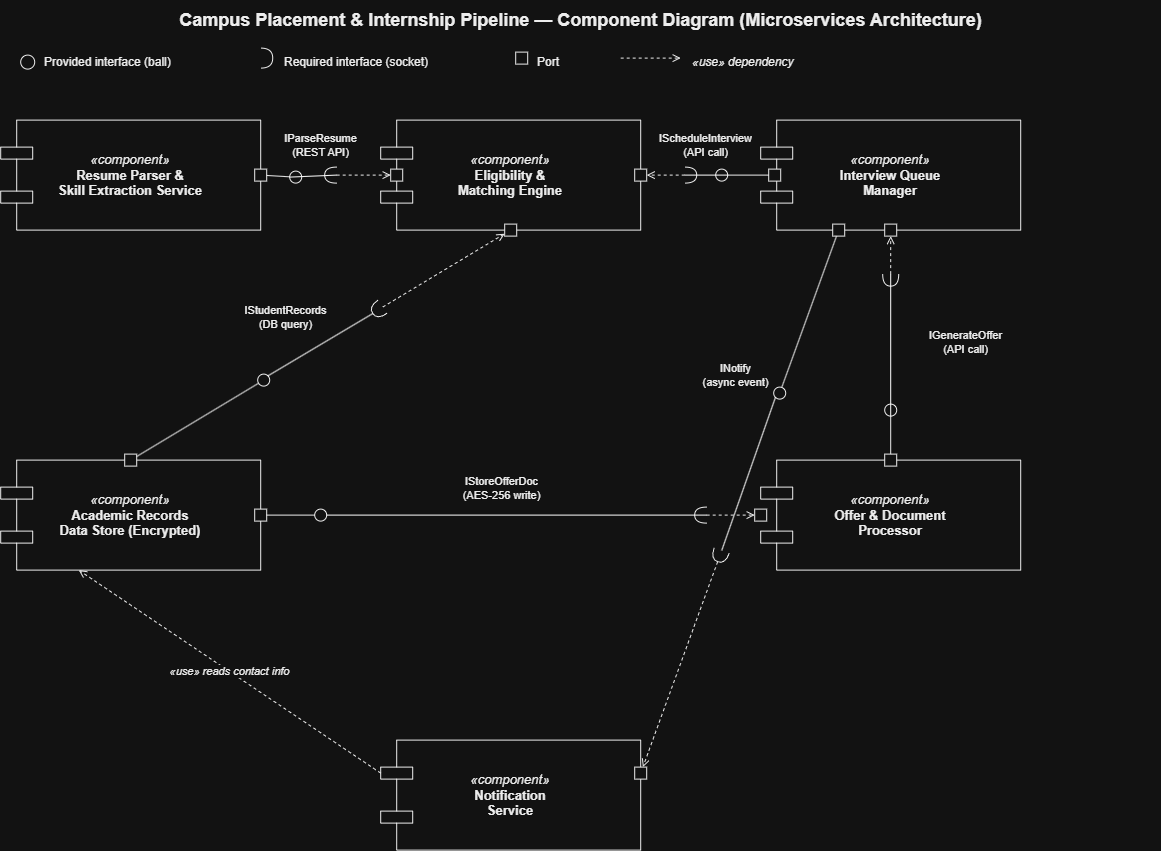

The diagram above was exported from draw.io. Its source (the exported page's mxGraphModel, read from the mxfile embedded in the PNG):
<mxGraphModel dx="1717" dy="878" grid="1" gridSize="10" guides="1" tooltips="1" connect="1" arrows="1" fold="1" page="1" pageScale="1" pageWidth="1400" pageHeight="1000" math="0" shadow="0">
  <root>
    <mxCell id="0" />
    <mxCell id="1" parent="0" />
    <mxCell id="title" parent="1" style="text;html=1;align=center;verticalAlign=middle;fontSize=18;fontStyle=1;fontColor=#000000;" value="Campus Placement &amp; Internship Pipeline — Component Diagram (Microservices Architecture)" vertex="1">
      <mxGeometry height="40" width="1160" x="40" as="geometry" />
    </mxCell>
    <mxCell id="leg1shape" parent="1" style="ellipse;html=1;whiteSpace=wrap;fillColor=none;strokeColor=#000000;" value="" vertex="1">
      <mxGeometry height="14" width="14" x="60" y="55" as="geometry" />
    </mxCell>
    <mxCell id="leg1text" parent="1" style="text;html=1;align=left;verticalAlign=middle;fontColor=#000000;fontSize=12;" value="Provided interface (ball)" vertex="1">
      <mxGeometry height="20" width="200" x="82" y="52" as="geometry" />
    </mxCell>
    <mxCell id="leg2shape" parent="1" style="shape=requiredInterface;html=1;whiteSpace=wrap;fillColor=none;strokeColor=#000000;" value="" vertex="1">
      <mxGeometry height="20" width="12" x="300" y="48" as="geometry" />
    </mxCell>
    <mxCell id="leg2text" parent="1" style="text;html=1;align=left;verticalAlign=middle;fontColor=#000000;fontSize=12;" value="Required interface (socket)" vertex="1">
      <mxGeometry height="20" width="210" x="322" y="52" as="geometry" />
    </mxCell>
    <mxCell id="leg4shape" parent="1" style="rounded=0;whiteSpace=wrap;html=1;fillColor=#FFFFFF;strokeColor=#000000;" value="" vertex="1">
      <mxGeometry height="12" width="12" x="555" y="52" as="geometry" />
    </mxCell>
    <mxCell id="leg4text" parent="1" style="text;html=1;align=left;verticalAlign=middle;fontColor=#000000;fontSize=12;" value="Port" vertex="1">
      <mxGeometry height="20" width="80" x="575" y="52" as="geometry" />
    </mxCell>
    <mxCell id="leg3shape" edge="1" parent="1" style="endArrow=open;endFill=0;dashed=1;html=1;strokeColor=#000000;" value="">
      <mxGeometry relative="1" as="geometry">
        <mxPoint x="660" y="58" as="sourcePoint" />
        <mxPoint x="720" y="58" as="targetPoint" />
      </mxGeometry>
    </mxCell>
    <mxCell id="leg3text" parent="1" style="text;html=1;align=left;verticalAlign=middle;fontColor=#000000;fontSize=12;fontStyle=2;" value="«use» dependency" vertex="1">
      <mxGeometry height="20" width="200" x="730" y="52" as="geometry" />
    </mxCell>
    <mxCell id="resumeParser" parent="1" style="shape=component;html=1;whiteSpace=wrap;fillColor=#FFFFFF;strokeColor=#000000;fontColor=#000000;align=center;verticalAlign=middle;fontSize=13;" value="&lt;i&gt;«component»&lt;/i&gt;&lt;br&gt;&lt;b&gt;Resume Parser &amp;&#10;Skill Extraction Service&lt;/b&gt;" vertex="1">
      <mxGeometry height="110" width="260" x="40" y="120" as="geometry" />
    </mxCell>
    <mxCell id="eligibility" parent="1" style="shape=component;html=1;whiteSpace=wrap;fillColor=#FFFFFF;strokeColor=#000000;fontColor=#000000;align=center;verticalAlign=middle;fontSize=13;" value="&lt;i&gt;«component»&lt;/i&gt;&lt;br&gt;&lt;b&gt;Eligibility &amp;&#10;Matching Engine&lt;/b&gt;" vertex="1">
      <mxGeometry height="110" width="260" x="420" y="120" as="geometry" />
    </mxCell>
    <mxCell id="interviewQueue" parent="1" style="shape=component;html=1;whiteSpace=wrap;fillColor=#FFFFFF;strokeColor=#000000;fontColor=#000000;align=center;verticalAlign=middle;fontSize=13;" value="&lt;i&gt;«component»&lt;/i&gt;&lt;br&gt;&lt;b&gt;Interview Queue&#10;Manager&lt;/b&gt;" vertex="1">
      <mxGeometry height="110" width="260" x="800" y="120" as="geometry" />
    </mxCell>
    <mxCell id="academicRecords" parent="1" style="shape=component;html=1;whiteSpace=wrap;fillColor=#FFFFFF;strokeColor=#000000;fontColor=#000000;align=center;verticalAlign=middle;fontSize=13;" value="&lt;i&gt;«component»&lt;/i&gt;&lt;br&gt;&lt;b&gt;Academic Records&#10;Data Store (Encrypted)&lt;/b&gt;" vertex="1">
      <mxGeometry height="110" width="260" x="40" y="460" as="geometry" />
    </mxCell>
    <mxCell id="offerDoc" parent="1" style="shape=component;html=1;whiteSpace=wrap;fillColor=#FFFFFF;strokeColor=#000000;fontColor=#000000;align=center;verticalAlign=middle;fontSize=13;" value="&lt;i&gt;«component»&lt;/i&gt;&lt;br&gt;&lt;b&gt;Offer &amp; Document&#10;Processor&lt;/b&gt;" vertex="1">
      <mxGeometry height="110" width="260" x="800" y="460" as="geometry" />
    </mxCell>
    <mxCell id="notification" parent="1" style="shape=component;html=1;whiteSpace=wrap;fillColor=#FFFFFF;strokeColor=#000000;fontColor=#000000;align=center;verticalAlign=middle;fontSize=13;" value="&lt;i&gt;«component»&lt;/i&gt;&lt;br&gt;&lt;b&gt;Notification&#10;Service&lt;/b&gt;" vertex="1">
      <mxGeometry height="110" width="260" x="420" y="740" as="geometry" />
    </mxCell>
    <mxCell id="p1" parent="1" style="rounded=0;whiteSpace=wrap;html=1;fillColor=#FFFFFF;strokeColor=#000000;" value="" vertex="1">
      <mxGeometry height="12" width="12" x="294" y="169" as="geometry" />
    </mxCell>
    <mxCell id="p2" parent="1" style="rounded=0;whiteSpace=wrap;html=1;fillColor=#FFFFFF;strokeColor=#000000;" value="" vertex="1">
      <mxGeometry height="12" width="12" x="430" y="169" as="geometry" />
    </mxCell>
    <mxCell id="p3" parent="1" style="rounded=0;whiteSpace=wrap;html=1;fillColor=#FFFFFF;strokeColor=#000000;" value="" vertex="1">
      <mxGeometry height="12" width="12" x="674" y="169" as="geometry" />
    </mxCell>
    <mxCell id="p4" parent="1" style="rounded=0;whiteSpace=wrap;html=1;fillColor=#FFFFFF;strokeColor=#000000;" value="" vertex="1">
      <mxGeometry height="12" width="12" x="808" y="169" as="geometry" />
    </mxCell>
    <mxCell id="p5" parent="1" style="rounded=0;whiteSpace=wrap;html=1;fillColor=#FFFFFF;strokeColor=#000000;" value="" vertex="1">
      <mxGeometry height="12" width="12" x="544" y="224" as="geometry" />
    </mxCell>
    <mxCell id="p6" parent="1" style="rounded=0;whiteSpace=wrap;html=1;fillColor=#FFFFFF;strokeColor=#000000;" value="" vertex="1">
      <mxGeometry height="12" width="12" x="164" y="454" as="geometry" />
    </mxCell>
    <mxCell id="p7" parent="1" style="rounded=0;whiteSpace=wrap;html=1;fillColor=#FFFFFF;strokeColor=#000000;" value="" vertex="1">
      <mxGeometry height="12" width="12" x="924" y="224" as="geometry" />
    </mxCell>
    <mxCell id="p8" parent="1" style="rounded=0;whiteSpace=wrap;html=1;fillColor=#FFFFFF;strokeColor=#000000;" value="" vertex="1">
      <mxGeometry height="12" width="12" x="924" y="454" as="geometry" />
    </mxCell>
    <mxCell id="p9" parent="1" style="rounded=0;whiteSpace=wrap;html=1;fillColor=#FFFFFF;strokeColor=#000000;" value="" vertex="1">
      <mxGeometry height="12" width="12" x="294" y="509" as="geometry" />
    </mxCell>
    <mxCell id="p10" parent="1" style="rounded=0;whiteSpace=wrap;html=1;fillColor=#FFFFFF;strokeColor=#000000;" value="" vertex="1">
      <mxGeometry height="12" width="12" x="794" y="509" as="geometry" />
    </mxCell>
    <mxCell id="p11" parent="1" style="rounded=0;whiteSpace=wrap;html=1;fillColor=#FFFFFF;strokeColor=#000000;" value="" vertex="1">
      <mxGeometry height="12" width="12" x="872" y="224" as="geometry" />
    </mxCell>
    <mxCell id="p12" parent="1" style="rounded=0;whiteSpace=wrap;html=1;fillColor=#FFFFFF;strokeColor=#000000;" value="" vertex="1">
      <mxGeometry height="12" width="12" x="674" y="767" as="geometry" />
    </mxCell>
    <mxCell id="ball1" parent="1" style="ellipse;whiteSpace=wrap;html=1;fillColor=#FFFFFF;strokeColor=#000000;" value="" vertex="1">
      <mxGeometry height="12" width="12" x="329" y="171" as="geometry" />
    </mxCell>
    <mxCell id="sock1" parent="1" style="shape=requiredInterface;html=1;whiteSpace=wrap;fillColor=#FFFFFF;strokeColor=#000000;rotation=90;direction=south;" value="" vertex="1">
      <mxGeometry height="12" width="16" x="362" y="169" as="geometry" />
    </mxCell>
    <mxCell id="ball2" parent="1" style="ellipse;whiteSpace=wrap;html=1;fillColor=#FFFFFF;strokeColor=#000000;" value="" vertex="1">
      <mxGeometry height="12" width="12" x="755" y="169" as="geometry" />
    </mxCell>
    <mxCell id="sock2" parent="1" style="shape=requiredInterface;html=1;whiteSpace=wrap;fillColor=#FFFFFF;strokeColor=#000000;rotation=270;direction=south;" value="" vertex="1">
      <mxGeometry height="12" width="16" x="722" y="169" as="geometry" />
    </mxCell>
    <mxCell id="ball3" parent="1" style="ellipse;whiteSpace=wrap;html=1;fillColor=#FFFFFF;strokeColor=#000000;" value="" vertex="1">
      <mxGeometry height="12" width="12" x="297" y="374" as="geometry" />
    </mxCell>
    <mxCell id="sock3" parent="1" style="shape=requiredInterface;html=1;whiteSpace=wrap;fillColor=#FFFFFF;strokeColor=#000000;rotation=145;" value="" vertex="1">
      <mxGeometry height="16" width="12" x="411" y="302" as="geometry" />
    </mxCell>
    <mxCell id="ball4" parent="1" style="ellipse;whiteSpace=wrap;html=1;fillColor=#FFFFFF;strokeColor=#000000;" value="" vertex="1">
      <mxGeometry height="12" width="12" x="924" y="404" as="geometry" />
    </mxCell>
    <mxCell id="sock4" parent="1" style="shape=requiredInterface;html=1;whiteSpace=wrap;fillColor=#FFFFFF;strokeColor=#000000;rotation=0;direction=south;" value="" vertex="1">
      <mxGeometry height="12" width="16" x="922" y="274" as="geometry" />
    </mxCell>
    <mxCell id="ball5" parent="1" style="ellipse;whiteSpace=wrap;html=1;fillColor=#FFFFFF;strokeColor=#000000;" value="" vertex="1">
      <mxGeometry height="12" width="12" x="354" y="509" as="geometry" />
    </mxCell>
    <mxCell id="sock5" parent="1" style="shape=requiredInterface;html=1;whiteSpace=wrap;fillColor=#FFFFFF;strokeColor=#000000;rotation=90;direction=south;" value="" vertex="1">
      <mxGeometry height="12" width="16" x="732" y="509" as="geometry" />
    </mxCell>
    <mxCell id="ball6" parent="1" style="ellipse;whiteSpace=wrap;html=1;fillColor=#FFFFFF;strokeColor=#000000;" value="" vertex="1">
      <mxGeometry height="12" width="12" x="813" y="387" as="geometry" />
    </mxCell>
    <mxCell id="sock6" parent="1" style="shape=requiredInterface;html=1;whiteSpace=wrap;fillColor=#FFFFFF;strokeColor=#000000;rotation=200;direction=north;" value="" vertex="1">
      <mxGeometry height="12" width="16" x="751" y="550" as="geometry" />
    </mxCell>
    <mxCell id="lab1" parent="1" style="text;html=1;align=center;verticalAlign=middle;fontColor=#000000;fontSize=11;" value="IParseResume&lt;br&gt;(REST API)" vertex="1">
      <mxGeometry height="30" width="140" x="290" y="130" as="geometry" />
    </mxCell>
    <mxCell id="lab2" parent="1" style="text;html=1;align=center;verticalAlign=middle;fontColor=#000000;fontSize=11;" value="IScheduleInterview&lt;br&gt;(API call)" vertex="1">
      <mxGeometry height="30" width="150" x="670" y="130" as="geometry" />
    </mxCell>
    <mxCell id="lab3" parent="1" style="text;html=1;align=center;verticalAlign=middle;fontColor=#000000;fontSize=11;" value="IStudentRecords&lt;br&gt;(DB query)" vertex="1">
      <mxGeometry height="30" width="150" x="250" y="302" as="geometry" />
    </mxCell>
    <mxCell id="lab4" parent="1" style="text;html=1;align=center;verticalAlign=middle;fontColor=#000000;fontSize=11;" value="IGenerateOffer&lt;br&gt;(API call)" vertex="1">
      <mxGeometry height="30" width="150" x="930" y="327" as="geometry" />
    </mxCell>
    <mxCell id="lab5" parent="1" style="text;html=1;align=center;verticalAlign=middle;fontColor=#000000;fontSize=11;" value="IStoreOfferDoc&lt;br&gt;(AES-256 write)" vertex="1">
      <mxGeometry height="30" width="170" x="456" y="473" as="geometry" />
    </mxCell>
    <mxCell id="lab6" parent="1" style="text;html=1;align=center;verticalAlign=middle;fontColor=#000000;fontSize=11;" value="INotify&lt;br&gt;(async event)" vertex="1">
      <mxGeometry height="30" width="150" x="700" y="360" as="geometry" />
    </mxCell>
    <mxCell id="e1s" edge="1" parent="1" source="p1" style="html=1;strokeColor=#000000;endArrow=none;startArrow=none;" target="ball1">
      <mxGeometry relative="1" as="geometry" />
    </mxCell>
    <mxCell id="e1d" edge="1" parent="1" source="sock1" style="html=1;strokeColor=#000000;dashed=1;endArrow=open;endFill=0;startArrow=none;" target="p2">
      <mxGeometry relative="1" as="geometry" />
    </mxCell>
    <mxCell id="e2s" edge="1" parent="1" source="p4" style="html=1;strokeColor=#000000;endArrow=none;startArrow=none;" target="ball2">
      <mxGeometry relative="1" as="geometry" />
    </mxCell>
    <mxCell id="e2d" edge="1" parent="1" source="sock2" style="html=1;strokeColor=#000000;dashed=1;endArrow=open;endFill=0;startArrow=none;" target="p3">
      <mxGeometry relative="1" as="geometry" />
    </mxCell>
    <mxCell id="e3s" edge="1" parent="1" source="p6" style="html=1;strokeColor=#000000;endArrow=none;startArrow=none;" target="ball3">
      <mxGeometry relative="1" as="geometry" />
    </mxCell>
    <mxCell id="e3d" edge="1" parent="1" source="sock3" style="html=1;strokeColor=#000000;dashed=1;endArrow=open;endFill=0;startArrow=none;" target="p5">
      <mxGeometry relative="1" as="geometry" />
    </mxCell>
    <mxCell id="e4s" edge="1" parent="1" source="p8" style="html=1;strokeColor=#000000;endArrow=none;startArrow=none;" target="ball4">
      <mxGeometry relative="1" as="geometry" />
    </mxCell>
    <mxCell id="e4d" edge="1" parent="1" source="sock4" style="html=1;strokeColor=#000000;dashed=1;endArrow=open;endFill=0;startArrow=none;" target="p7">
      <mxGeometry relative="1" as="geometry" />
    </mxCell>
    <mxCell id="e5s" edge="1" parent="1" source="p9" style="html=1;strokeColor=#000000;endArrow=none;startArrow=none;" target="ball5">
      <mxGeometry relative="1" as="geometry" />
    </mxCell>
    <mxCell id="e5d" edge="1" parent="1" source="sock5" style="html=1;strokeColor=#000000;dashed=1;endArrow=open;endFill=0;startArrow=none;" target="p10">
      <mxGeometry relative="1" as="geometry" />
    </mxCell>
    <mxCell id="e6s" edge="1" parent="1" source="p11" style="html=1;strokeColor=#000000;endArrow=none;startArrow=none;" target="ball6">
      <mxGeometry relative="1" as="geometry" />
    </mxCell>
    <mxCell id="e6d" edge="1" parent="1" source="sock6" style="html=1;strokeColor=#000000;dashed=1;endArrow=open;endFill=0;startArrow=none;" target="p12">
      <mxGeometry relative="1" as="geometry" />
    </mxCell>
    <mxCell id="e7" edge="1" parent="1" source="notification" style="html=1;strokeColor=#000000;fontColor=#000000;fontSize=11;fontStyle=2;labelBackgroundColor=#FFFFFF;dashed=1;endArrow=open;endFill=0;startArrow=none;exitX=0;exitY=0.3;entryX=0.3;entryY=1;" target="academicRecords" value="«use» reads contact info">
      <mxGeometry relative="1" as="geometry" />
    </mxCell>
    <mxCell id="q2YsN-TXey_z61H8Strc-1" edge="1" parent="1" source="ball3" style="endArrow=none;html=1;rounded=0;entryX=1;entryY=0.5;entryDx=0;entryDy=0;entryPerimeter=0;exitX=1;exitY=0;exitDx=0;exitDy=0;" target="sock3" value="">
      <mxGeometry height="50" relative="1" width="50" as="geometry">
        <mxPoint x="295" y="419" as="sourcePoint" />
        <mxPoint x="345" y="369" as="targetPoint" />
      </mxGeometry>
    </mxCell>
    <mxCell id="q2YsN-TXey_z61H8Strc-2" edge="1" parent="1" source="ball5" style="endArrow=none;html=1;rounded=0;entryX=0;entryY=0.5;entryDx=0;entryDy=0;entryPerimeter=0;exitX=1;exitY=0.5;exitDx=0;exitDy=0;" target="sock5" value="">
      <mxGeometry height="50" relative="1" width="50" as="geometry">
        <mxPoint x="489" y="606" as="sourcePoint" />
        <mxPoint x="539" y="556" as="targetPoint" />
      </mxGeometry>
    </mxCell>
    <mxCell id="q2YsN-TXey_z61H8Strc-4" edge="1" parent="1" source="sock6" style="endArrow=none;html=1;rounded=0;exitX=0;exitY=0.5;exitDx=0;exitDy=0;exitPerimeter=0;entryX=0;entryY=1;entryDx=0;entryDy=0;" target="ball6" value="">
      <mxGeometry height="50" relative="1" width="50" as="geometry">
        <mxPoint x="610" y="577" as="sourcePoint" />
        <mxPoint x="660" y="527" as="targetPoint" />
      </mxGeometry>
    </mxCell>
    <mxCell id="q2YsN-TXey_z61H8Strc-5" edge="1" parent="1" source="ball4" style="endArrow=none;html=1;rounded=0;entryX=0;entryY=0.5;entryDx=0;entryDy=0;entryPerimeter=0;exitX=0.5;exitY=1;exitDx=0;exitDy=0;" target="sock4" value="">
      <mxGeometry height="50" relative="1" width="50" as="geometry">
        <mxPoint x="933.13" y="402.33" as="sourcePoint" />
        <mxPoint x="945" y="320" as="targetPoint" />
      </mxGeometry>
    </mxCell>
    <mxCell id="q2YsN-TXey_z61H8Strc-9" edge="1" parent="1" source="sock2" style="endArrow=none;html=1;rounded=0;entryX=1;entryY=0.5;entryDx=0;entryDy=0;exitX=0;exitY=0.5;exitDx=0;exitDy=0;exitPerimeter=0;" target="ball2" value="">
      <mxGeometry height="50" relative="1" width="50" as="geometry">
        <mxPoint x="610" y="460" as="sourcePoint" />
        <mxPoint x="660" y="410" as="targetPoint" />
      </mxGeometry>
    </mxCell>
    <mxCell id="q2YsN-TXey_z61H8Strc-10" edge="1" parent="1" source="ball1" style="endArrow=none;html=1;rounded=0;exitX=0;exitY=0.5;exitDx=0;exitDy=0;entryX=0;entryY=0.5;entryDx=0;entryDy=0;entryPerimeter=0;" target="sock1" value="">
      <mxGeometry height="50" relative="1" width="50" as="geometry">
        <mxPoint x="610" y="460" as="sourcePoint" />
        <mxPoint x="660" y="410" as="targetPoint" />
      </mxGeometry>
    </mxCell>
  </root>
</mxGraphModel>